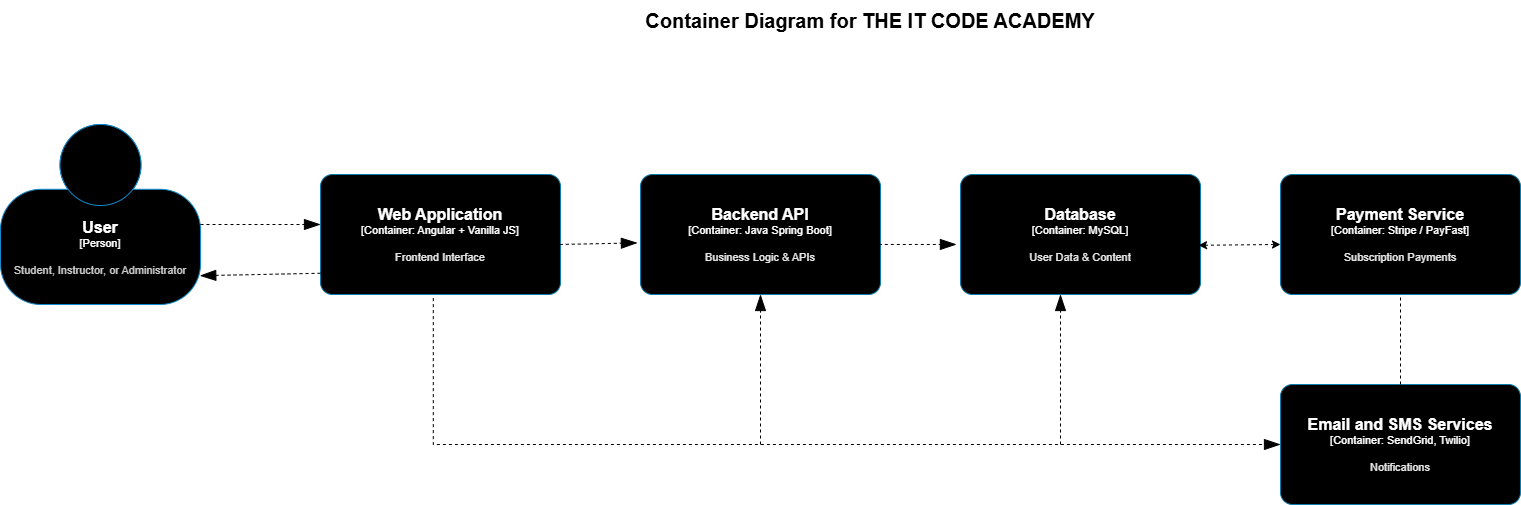

The diagram above was exported from draw.io. Its source (the exported page's mxGraphModel, read from the mxfile embedded in the PNG):
<mxGraphModel dx="1060" dy="626" grid="0" gridSize="10" guides="1" tooltips="1" connect="1" arrows="1" fold="1" page="0" pageScale="1" pageWidth="1100" pageHeight="850" background="#ffffff" math="0" shadow="0">
  <root>
    <mxCell id="0" />
    <mxCell id="1" parent="0" />
    <object placeholders="1" c4Name="User" c4Type="Person" c4Description="Student, Instructor, or Administrator" label="&lt;font style=&quot;font-size: 16px&quot;&gt;&lt;b&gt;%c4Name%&lt;/b&gt;&lt;/font&gt;&lt;div&gt;[%c4Type%]&lt;/div&gt;&lt;br&gt;&lt;div&gt;&lt;font style=&quot;font-size: 11px&quot;&gt;&lt;font color=&quot;#cccccc&quot;&gt;%c4Description%&lt;/font&gt;&lt;/div&gt;" id="6u3mbYBsS2dyVzow_TXQ-1">
      <mxCell parent="1" style="html=1;fontSize=11;dashed=0;whiteSpace=wrap;fillColor=#000000;strokeColor=#118ACD;fontColor=#ffffff;shape=mxgraph.c4.person2;align=center;metaEdit=1;points=[[0.5,0,0],[1,0.5,0],[1,0.75,0],[0.75,1,0],[0.5,1,0],[0.25,1,0],[0,0.75,0],[0,0.5,0]];resizable=0;" vertex="1">
        <mxGeometry height="180" width="200" x="40" y="160" as="geometry" />
      </mxCell>
    </object>
    <mxCell id="6u3mbYBsS2dyVzow_TXQ-2" parent="1" style="text;html=1;whiteSpace=wrap;strokeColor=none;fillColor=none;align=center;verticalAlign=middle;rounded=0;fontSize=20;fontStyle=1" value="Container Diagram for THE IT CODE ACADEMY" vertex="1">
      <mxGeometry height="40" width="480" x="670" y="36" as="geometry" />
    </mxCell>
    <object placeholders="1" c4Name="Web Application" c4Type="Container" c4Technology="Angular + Vanilla JS" c4Description="Frontend Interface" label="&lt;font style=&quot;font-size: 16px&quot;&gt;&lt;b&gt;%c4Name%&lt;/b&gt;&lt;/font&gt;&lt;div&gt;[%c4Type%: %c4Technology%]&lt;/div&gt;&lt;br&gt;&lt;div&gt;&lt;font style=&quot;font-size: 11px&quot;&gt;&lt;font color=&quot;#E6E6E6&quot;&gt;%c4Description%&lt;/font&gt;&lt;/div&gt;" id="6u3mbYBsS2dyVzow_TXQ-37">
      <mxCell parent="1" style="rounded=1;whiteSpace=wrap;html=1;fontSize=11;labelBackgroundColor=none;fillColor=#000000;fontColor=#ffffff;align=center;arcSize=10;strokeColor=#0E7DAD;metaEdit=1;resizable=0;points=[[0.25,0,0],[0.5,0,0],[0.75,0,0],[1,0.25,0],[1,0.5,0],[1,0.75,0],[0.75,1,0],[0.5,1,0],[0.25,1,0],[0,0.75,0],[0,0.5,0],[0,0.25,0]];" vertex="1">
        <mxGeometry height="120" width="240" x="360" y="210" as="geometry" />
      </mxCell>
    </object>
    <object placeholders="1" c4Name="Backend API" c4Type="Container" c4Technology="Java Spring Boot" c4Description="Business Logic &amp; APIs" label="&lt;font style=&quot;font-size: 16px&quot;&gt;&lt;b&gt;%c4Name%&lt;/b&gt;&lt;/font&gt;&lt;div&gt;[%c4Type%: %c4Technology%]&lt;/div&gt;&lt;br&gt;&lt;div&gt;&lt;font style=&quot;font-size: 11px&quot;&gt;&lt;font color=&quot;#E6E6E6&quot;&gt;%c4Description%&lt;/font&gt;&lt;/div&gt;" id="6u3mbYBsS2dyVzow_TXQ-39">
      <mxCell parent="1" style="rounded=1;whiteSpace=wrap;html=1;fontSize=11;labelBackgroundColor=none;fillColor=#000000;fontColor=#ffffff;align=center;arcSize=10;strokeColor=#0E7DAD;metaEdit=1;resizable=0;points=[[0.25,0,0],[0.5,0,0],[0.75,0,0],[1,0.25,0],[1,0.5,0],[1,0.75,0],[0.75,1,0],[0.5,1,0],[0.25,1,0],[0,0.75,0],[0,0.5,0],[0,0.25,0]];" vertex="1">
        <mxGeometry height="120" width="240" x="680" y="210" as="geometry" />
      </mxCell>
    </object>
    <object placeholders="1" c4Name="Database" c4Type="Container" c4Technology="MySQL" c4Description="User Data &amp; Content" label="&lt;font style=&quot;font-size: 16px&quot;&gt;&lt;b&gt;%c4Name%&lt;/b&gt;&lt;/font&gt;&lt;div&gt;[%c4Type%: %c4Technology%]&lt;/div&gt;&lt;br&gt;&lt;div&gt;&lt;font style=&quot;font-size: 11px&quot;&gt;&lt;font color=&quot;#E6E6E6&quot;&gt;%c4Description%&lt;/font&gt;&lt;/div&gt;" id="6u3mbYBsS2dyVzow_TXQ-40">
      <mxCell parent="1" style="rounded=1;whiteSpace=wrap;html=1;fontSize=11;labelBackgroundColor=none;fillColor=#000000;fontColor=#ffffff;align=center;arcSize=10;strokeColor=#0E7DAD;metaEdit=1;resizable=0;points=[[0.25,0,0],[0.5,0,0],[0.75,0,0],[1,0.25,0],[1,0.5,0],[1,0.75,0],[0.75,1,0],[0.5,1,0],[0.25,1,0],[0,0.75,0],[0,0.5,0],[0,0.25,0]];" vertex="1">
        <mxGeometry height="120" width="240" x="1000" y="210" as="geometry" />
      </mxCell>
    </object>
    <object placeholders="1" c4Name="Payment Service" c4Type="Container" c4Technology="Stripe / PayFast" c4Description="Subscription Payments" label="&lt;font style=&quot;font-size: 16px&quot;&gt;&lt;b&gt;%c4Name%&lt;/b&gt;&lt;/font&gt;&lt;div&gt;[%c4Type%: %c4Technology%]&lt;/div&gt;&lt;br&gt;&lt;div&gt;&lt;font style=&quot;font-size: 11px&quot;&gt;&lt;font color=&quot;#E6E6E6&quot;&gt;%c4Description%&lt;/font&gt;&lt;/div&gt;" id="6u3mbYBsS2dyVzow_TXQ-41">
      <mxCell parent="1" style="rounded=1;whiteSpace=wrap;html=1;fontSize=11;labelBackgroundColor=none;fillColor=#000000;fontColor=#ffffff;align=center;arcSize=10;strokeColor=#0E7DAD;metaEdit=1;resizable=0;points=[[0.25,0,0],[0.5,0,0],[0.75,0,0],[1,0.25,0],[1,0.5,0],[1,0.75,0],[0.75,1,0],[0.5,1,0],[0.25,1,0],[0,0.75,0],[0,0.5,0],[0,0.25,0]];" vertex="1">
        <mxGeometry height="120" width="240" x="1320" y="210" as="geometry" />
      </mxCell>
    </object>
    <object placeholders="1" c4Name="Email and SMS Services" c4Type="Container" c4Technology="SendGrid, Twilio" c4Description="Notifications" label="&lt;font style=&quot;font-size: 16px&quot;&gt;&lt;b&gt;%c4Name%&lt;/b&gt;&lt;/font&gt;&lt;div&gt;[%c4Type%: %c4Technology%]&lt;/div&gt;&lt;br&gt;&lt;div&gt;&lt;font style=&quot;font-size: 11px&quot;&gt;&lt;font color=&quot;#E6E6E6&quot;&gt;%c4Description%&lt;/font&gt;&lt;/div&gt;" id="6u3mbYBsS2dyVzow_TXQ-42">
      <mxCell parent="1" style="rounded=1;whiteSpace=wrap;html=1;fontSize=11;labelBackgroundColor=none;fillColor=#000000;fontColor=#ffffff;align=center;arcSize=10;strokeColor=#0E7DAD;metaEdit=1;resizable=0;points=[[0.25,0,0],[0.5,0,0],[0.75,0,0],[1,0.25,0],[1,0.5,0],[1,0.75,0],[0.75,1,0],[0.5,1,0],[0.25,1,0],[0,0.75,0],[0,0.5,0],[0,0.25,0]];" vertex="1">
        <mxGeometry height="120" width="240" x="1320" y="420" as="geometry" />
      </mxCell>
    </object>
    <mxCell id="6u3mbYBsS2dyVzow_TXQ-43" edge="1" parent="1" source="6u3mbYBsS2dyVzow_TXQ-40" style="endArrow=classic;startArrow=classic;html=1;rounded=0;entryX=0;entryY=0.583;entryDx=0;entryDy=0;entryPerimeter=0;exitX=0.992;exitY=0.59;exitDx=0;exitDy=0;exitPerimeter=0;dashed=1;" target="6u3mbYBsS2dyVzow_TXQ-41" value="">
      <mxGeometry height="50" relative="1" width="50" as="geometry">
        <mxPoint x="1130" y="450" as="sourcePoint" />
        <mxPoint x="1180" y="400" as="targetPoint" />
      </mxGeometry>
    </mxCell>
    <mxCell id="6u3mbYBsS2dyVzow_TXQ-44" edge="1" parent="1" source="6u3mbYBsS2dyVzow_TXQ-42" style="endArrow=none;dashed=1;html=1;rounded=0;entryX=0.5;entryY=1;entryDx=0;entryDy=0;entryPerimeter=0;" target="6u3mbYBsS2dyVzow_TXQ-41" value="">
      <mxGeometry height="50" relative="1" width="50" as="geometry">
        <mxPoint x="1130" y="450" as="sourcePoint" />
        <mxPoint x="1180" y="400" as="targetPoint" />
      </mxGeometry>
    </mxCell>
    <object placeholders="1" c4Type="Relationship" id="6u3mbYBsS2dyVzow_TXQ-45">
      <mxCell edge="1" parent="1" style="endArrow=blockThin;html=1;fontSize=10;fontColor=#404040;strokeWidth=1;endFill=1;strokeColor=light-dark(#000000, #7d7d7d);elbow=vertical;metaEdit=1;endSize=14;startSize=14;jumpStyle=arc;jumpSize=16;rounded=0;dashed=1;">
        <mxGeometry relative="1" width="240" as="geometry">
          <mxPoint x="240" y="260" as="sourcePoint" />
          <mxPoint x="360" y="260" as="targetPoint" />
        </mxGeometry>
      </mxCell>
    </object>
    <object placeholders="1" c4Type="Relationship" id="6u3mbYBsS2dyVzow_TXQ-46">
      <mxCell edge="1" parent="1" style="endArrow=blockThin;html=1;fontSize=10;fontColor=#404040;strokeWidth=1;endFill=1;strokeColor=light-dark(#000000, #7d7d7d);elbow=vertical;metaEdit=1;endSize=14;startSize=14;jumpStyle=arc;jumpSize=16;rounded=0;dashed=1;entryX=1;entryY=0.84;entryDx=0;entryDy=0;entryPerimeter=0;exitX=0.003;exitY=0.823;exitDx=0;exitDy=0;exitPerimeter=0;">
        <mxGeometry relative="1" width="240" as="geometry">
          <mxPoint x="360" y="308.76" as="sourcePoint" />
          <mxPoint x="239.28" y="311.20000000000005" as="targetPoint" />
        </mxGeometry>
      </mxCell>
    </object>
    <object placeholders="1" c4Type="Relationship" id="6u3mbYBsS2dyVzow_TXQ-47">
      <mxCell edge="1" parent="1" source="6u3mbYBsS2dyVzow_TXQ-37" style="endArrow=blockThin;html=1;fontSize=10;fontColor=#404040;strokeWidth=1;endFill=1;strokeColor=light-dark(#000000, #7d7d7d);elbow=vertical;metaEdit=1;endSize=14;startSize=14;jumpStyle=arc;jumpSize=16;rounded=0;dashed=1;entryX=-0.013;entryY=0.57;entryDx=0;entryDy=0;entryPerimeter=0;exitX=0.997;exitY=0.583;exitDx=0;exitDy=0;exitPerimeter=0;" target="6u3mbYBsS2dyVzow_TXQ-39">
        <mxGeometry relative="1" width="240" as="geometry">
          <mxPoint x="440" y="450" as="sourcePoint" />
          <mxPoint x="560" y="450" as="targetPoint" />
        </mxGeometry>
      </mxCell>
    </object>
    <object placeholders="1" c4Type="Relationship" id="6u3mbYBsS2dyVzow_TXQ-48">
      <mxCell edge="1" parent="1" source="6u3mbYBsS2dyVzow_TXQ-39" style="endArrow=blockThin;html=1;fontSize=10;fontColor=#404040;strokeWidth=1;endFill=1;strokeColor=light-dark(#000000, #7d7d7d);elbow=vertical;metaEdit=1;endSize=14;startSize=14;jumpStyle=arc;jumpSize=16;rounded=0;dashed=1;entryX=-0.017;entryY=0.583;entryDx=0;entryDy=0;entryPerimeter=0;exitX=0.993;exitY=0.583;exitDx=0;exitDy=0;exitPerimeter=0;" target="6u3mbYBsS2dyVzow_TXQ-40">
        <mxGeometry relative="1" width="240" as="geometry">
          <mxPoint x="650" y="400" as="sourcePoint" />
          <mxPoint x="770" y="400" as="targetPoint" />
        </mxGeometry>
      </mxCell>
    </object>
    <object placeholders="1" c4Type="Relationship" id="6u3mbYBsS2dyVzow_TXQ-49">
      <mxCell edge="1" parent="1" source="6u3mbYBsS2dyVzow_TXQ-37" style="endArrow=blockThin;html=1;fontSize=10;fontColor=#404040;strokeWidth=1;endFill=1;strokeColor=light-dark(#000000, #7d7d7d);elbow=vertical;metaEdit=1;endSize=14;startSize=14;jumpStyle=arc;jumpSize=16;rounded=0;dashed=1;edgeStyle=orthogonalEdgeStyle;exitX=0.47;exitY=1.03;exitDx=0;exitDy=0;exitPerimeter=0;entryX=0;entryY=0.5;entryDx=0;entryDy=0;entryPerimeter=0;" target="6u3mbYBsS2dyVzow_TXQ-42">
        <mxGeometry relative="1" width="240" as="geometry">
          <Array as="points">
            <mxPoint x="473" y="480" />
          </Array>
          <mxPoint x="210" y="460" as="sourcePoint" />
          <mxPoint x="330" y="460" as="targetPoint" />
        </mxGeometry>
      </mxCell>
    </object>
    <object placeholders="1" c4Type="Relationship" id="6u3mbYBsS2dyVzow_TXQ-50">
      <mxCell edge="1" parent="1" style="endArrow=blockThin;html=1;fontSize=10;fontColor=#404040;strokeWidth=1;endFill=1;strokeColor=light-dark(#000000, #7d7d7d);elbow=vertical;metaEdit=1;endSize=14;startSize=14;jumpStyle=arc;jumpSize=16;rounded=0;dashed=1;entryX=0.5;entryY=1;entryDx=0;entryDy=0;entryPerimeter=0;" target="6u3mbYBsS2dyVzow_TXQ-39">
        <mxGeometry relative="1" width="240" as="geometry">
          <mxPoint x="800" y="480" as="sourcePoint" />
          <mxPoint x="838" y="390" as="targetPoint" />
        </mxGeometry>
      </mxCell>
    </object>
    <object placeholders="1" c4Type="Relationship" id="6u3mbYBsS2dyVzow_TXQ-51">
      <mxCell edge="1" parent="1" style="endArrow=blockThin;html=1;fontSize=10;fontColor=#404040;strokeWidth=1;endFill=1;strokeColor=light-dark(#000000, #7d7d7d);elbow=vertical;metaEdit=1;endSize=14;startSize=14;jumpStyle=arc;jumpSize=16;rounded=0;dashed=1;entryX=0.5;entryY=1;entryDx=0;entryDy=0;entryPerimeter=0;">
        <mxGeometry relative="1" width="240" as="geometry">
          <mxPoint x="1100" y="480" as="sourcePoint" />
          <mxPoint x="1100" y="330" as="targetPoint" />
        </mxGeometry>
      </mxCell>
    </object>
  </root>
</mxGraphModel>